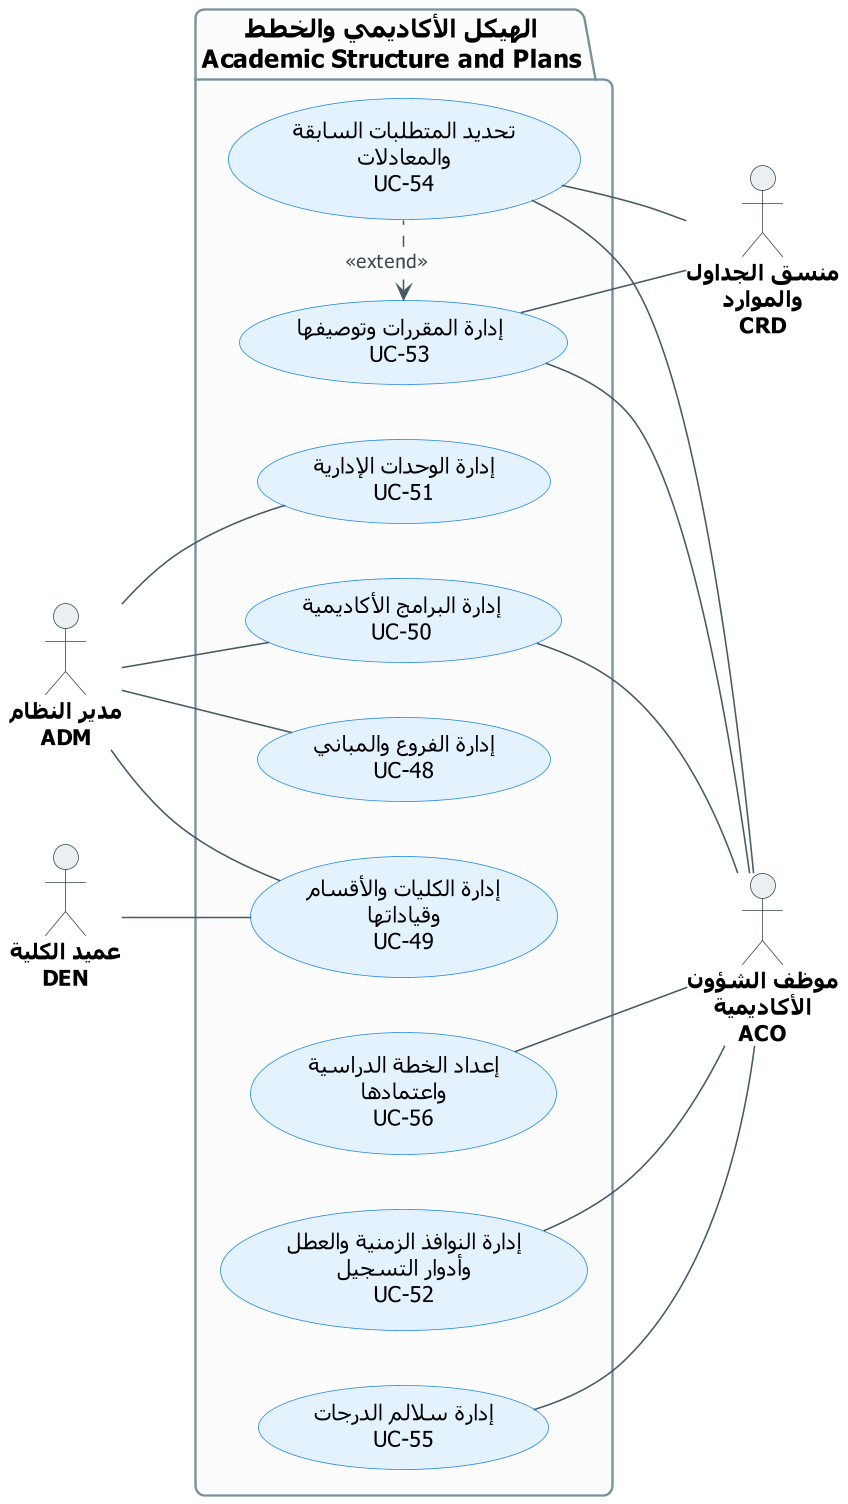

The diagram above was rendered by PlantUML. Its source (embedded in the PNG):
@startuml UCD-08-structure
' ===== النمط الموحّد (انسخه مع المخطط) =====
skinparam dpi 150
skinparam defaultFontName Tahoma
skinparam shadowing false
skinparam roundcorner 12
skinparam defaultTextAlignment center
skinparam ArrowColor #455A64
skinparam ArrowFontSize 12
skinparam ArrowFontColor #37474F
skinparam actor {
  BorderColor #37474F
  BackgroundColor #ECEFF1
  FontSize 14
  FontStyle bold
}
skinparam usecase {
  BackgroundColor #E3F2FD
  BorderColor #1E88E5
  FontSize 14
}
skinparam package {
  BackgroundColor #FCFCFC
  BorderColor #78909C
  FontSize 16
  FontStyle bold
}
left to right direction
' ===== المخطط =====

actor "مدير النظام\nADM" as ADM
actor "عميد الكلية\nDEN" as DEN

actor "موظف الشؤون\nالأكاديمية\nACO" as ACO
actor "منسق الجداول\nوالموارد\nCRD" as CRD

package "الهيكل الأكاديمي والخطط\nAcademic Structure and Plans" {
  usecase "إدارة الفروع والمباني\nUC-48" as UC48
  usecase "إدارة الكليات والأقسام\nوقياداتها\nUC-49" as UC49
  usecase "إدارة الوحدات الإدارية\nUC-51" as UC51
  usecase "إدارة البرامج الأكاديمية\nUC-50" as UC50
  usecase "إدارة النوافذ الزمنية والعطل\nوأدوار التسجيل\nUC-52" as UC52
  usecase "إدارة سلالم الدرجات\nUC-55" as UC55
  usecase "إعداد الخطة الدراسية\nواعتمادها\nUC-56" as UC56
  usecase "إدارة المقررات وتوصيفها\nUC-53" as UC53
  usecase "تحديد المتطلبات السابقة\nوالمعادلات\nUC-54" as UC54
}

ADM -- UC48
ADM -- UC49
ADM -- UC51
ADM -- UC50
DEN -- UC49

UC50 -- ACO
UC52 -- ACO
UC55 -- ACO
UC56 -- ACO
UC53 -- ACO
UC53 -- CRD
UC53 <. UC54 : <<extend>>
UC54 -- ACO
UC54 -- CRD
@enduml